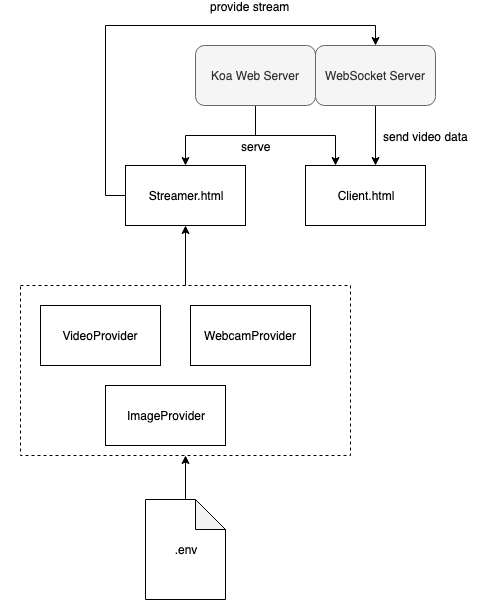

The diagram above was exported from draw.io. Its source (the exported page's mxGraphModel, read from the mxfile embedded in the PNG):
<mxGraphModel dx="918" dy="543" grid="1" gridSize="10" guides="1" tooltips="1" connect="1" arrows="1" fold="1" page="1" pageScale="1" pageWidth="827" pageHeight="1169" math="0" shadow="0">
  <root>
    <mxCell id="0" />
    <mxCell id="1" parent="0" />
    <mxCell id="BwQv-VnUtLIjeO5JH-r8-4" style="edgeStyle=orthogonalEdgeStyle;rounded=0;orthogonalLoop=1;jettySize=auto;html=1;exitX=0.5;exitY=1;exitDx=0;exitDy=0;" edge="1" parent="1" source="BwQv-VnUtLIjeO5JH-r8-1" target="BwQv-VnUtLIjeO5JH-r8-3">
      <mxGeometry relative="1" as="geometry" />
    </mxCell>
    <mxCell id="BwQv-VnUtLIjeO5JH-r8-18" style="edgeStyle=orthogonalEdgeStyle;rounded=0;orthogonalLoop=1;jettySize=auto;html=1;exitX=0.5;exitY=1;exitDx=0;exitDy=0;entryX=0.25;entryY=0;entryDx=0;entryDy=0;" edge="1" parent="1" source="BwQv-VnUtLIjeO5JH-r8-1" target="BwQv-VnUtLIjeO5JH-r8-17">
      <mxGeometry relative="1" as="geometry" />
    </mxCell>
    <mxCell id="BwQv-VnUtLIjeO5JH-r8-23" value="serve&lt;br&gt;" style="text;html=1;resizable=0;points=[];align=center;verticalAlign=middle;labelBackgroundColor=#ffffff;" vertex="1" connectable="0" parent="BwQv-VnUtLIjeO5JH-r8-18">
      <mxGeometry x="-0.6714" y="-2" relative="1" as="geometry">
        <mxPoint x="2" y="17" as="offset" />
      </mxGeometry>
    </mxCell>
    <mxCell id="BwQv-VnUtLIjeO5JH-r8-1" value="Koa Web Server&lt;br&gt;" style="rounded=1;whiteSpace=wrap;html=1;fillColor=#f5f5f5;strokeColor=#666666;fontColor=#333333;" vertex="1" parent="1">
      <mxGeometry x="260" y="130" width="120" height="60" as="geometry" />
    </mxCell>
    <mxCell id="BwQv-VnUtLIjeO5JH-r8-20" style="edgeStyle=orthogonalEdgeStyle;rounded=0;orthogonalLoop=1;jettySize=auto;html=1;exitX=0.5;exitY=1;exitDx=0;exitDy=0;entryX=0.583;entryY=0;entryDx=0;entryDy=0;entryPerimeter=0;" edge="1" parent="1" source="BwQv-VnUtLIjeO5JH-r8-2" target="BwQv-VnUtLIjeO5JH-r8-17">
      <mxGeometry relative="1" as="geometry" />
    </mxCell>
    <mxCell id="BwQv-VnUtLIjeO5JH-r8-22" value="send video data" style="text;html=1;resizable=0;points=[];align=center;verticalAlign=middle;labelBackgroundColor=#ffffff;" vertex="1" connectable="0" parent="BwQv-VnUtLIjeO5JH-r8-20">
      <mxGeometry x="-0.1" relative="1" as="geometry">
        <mxPoint x="50" y="3" as="offset" />
      </mxGeometry>
    </mxCell>
    <mxCell id="BwQv-VnUtLIjeO5JH-r8-2" value="WebSocket Server" style="rounded=1;whiteSpace=wrap;html=1;fillColor=#f5f5f5;strokeColor=#666666;fontColor=#333333;" vertex="1" parent="1">
      <mxGeometry x="380" y="130" width="120" height="60" as="geometry" />
    </mxCell>
    <mxCell id="BwQv-VnUtLIjeO5JH-r8-19" style="edgeStyle=orthogonalEdgeStyle;rounded=0;orthogonalLoop=1;jettySize=auto;html=1;exitX=0;exitY=0.5;exitDx=0;exitDy=0;entryX=0.5;entryY=0;entryDx=0;entryDy=0;" edge="1" parent="1" source="BwQv-VnUtLIjeO5JH-r8-3" target="BwQv-VnUtLIjeO5JH-r8-2">
      <mxGeometry relative="1" as="geometry" />
    </mxCell>
    <mxCell id="BwQv-VnUtLIjeO5JH-r8-21" value="provide stream&lt;br&gt;" style="text;html=1;resizable=0;points=[];align=center;verticalAlign=middle;labelBackgroundColor=#ffffff;" vertex="1" connectable="0" parent="BwQv-VnUtLIjeO5JH-r8-19">
      <mxGeometry x="0.387" relative="1" as="geometry">
        <mxPoint x="1" y="-20" as="offset" />
      </mxGeometry>
    </mxCell>
    <mxCell id="BwQv-VnUtLIjeO5JH-r8-3" value="Streamer.html&lt;br&gt;" style="rounded=0;whiteSpace=wrap;html=1;" vertex="1" parent="1">
      <mxGeometry x="190" y="250" width="120" height="60" as="geometry" />
    </mxCell>
    <mxCell id="BwQv-VnUtLIjeO5JH-r8-13" style="edgeStyle=orthogonalEdgeStyle;rounded=0;orthogonalLoop=1;jettySize=auto;html=1;exitX=0.5;exitY=0;exitDx=0;exitDy=0;entryX=0.5;entryY=1;entryDx=0;entryDy=0;" edge="1" parent="1" source="BwQv-VnUtLIjeO5JH-r8-9" target="BwQv-VnUtLIjeO5JH-r8-3">
      <mxGeometry relative="1" as="geometry" />
    </mxCell>
    <mxCell id="BwQv-VnUtLIjeO5JH-r8-15" style="edgeStyle=orthogonalEdgeStyle;rounded=0;orthogonalLoop=1;jettySize=auto;html=1;exitX=0.5;exitY=0;exitDx=0;exitDy=0;exitPerimeter=0;entryX=0.5;entryY=1;entryDx=0;entryDy=0;" edge="1" parent="1" source="BwQv-VnUtLIjeO5JH-r8-11" target="BwQv-VnUtLIjeO5JH-r8-9">
      <mxGeometry relative="1" as="geometry" />
    </mxCell>
    <mxCell id="BwQv-VnUtLIjeO5JH-r8-11" value=".env" style="shape=note;whiteSpace=wrap;html=1;backgroundOutline=1;darkOpacity=0.05;rounded=1;fillColor=#ffffff;" vertex="1" parent="1">
      <mxGeometry x="210" y="584" width="80" height="100" as="geometry" />
    </mxCell>
    <mxCell id="BwQv-VnUtLIjeO5JH-r8-16" value="" style="group" vertex="1" connectable="0" parent="1">
      <mxGeometry x="65" y="370" width="490" height="170" as="geometry" />
    </mxCell>
    <mxCell id="BwQv-VnUtLIjeO5JH-r8-6" value="VideoProvider&lt;br&gt;" style="rounded=0;whiteSpace=wrap;html=1;" vertex="1" parent="BwQv-VnUtLIjeO5JH-r8-16">
      <mxGeometry x="40" y="20" width="120" height="60" as="geometry" />
    </mxCell>
    <mxCell id="BwQv-VnUtLIjeO5JH-r8-7" value="WebcamProvider&lt;br&gt;" style="rounded=0;whiteSpace=wrap;html=1;" vertex="1" parent="BwQv-VnUtLIjeO5JH-r8-16">
      <mxGeometry x="190" y="20" width="120" height="60" as="geometry" />
    </mxCell>
    <mxCell id="BwQv-VnUtLIjeO5JH-r8-8" value="ImageProvider&lt;br&gt;" style="rounded=0;whiteSpace=wrap;html=1;" vertex="1" parent="BwQv-VnUtLIjeO5JH-r8-16">
      <mxGeometry x="105" y="100" width="120" height="60" as="geometry" />
    </mxCell>
    <mxCell id="BwQv-VnUtLIjeO5JH-r8-9" value="" style="rounded=0;whiteSpace=wrap;html=1;fillColor=none;dashed=1;" vertex="1" parent="1">
      <mxGeometry x="85" y="370" width="330" height="170" as="geometry" />
    </mxCell>
    <mxCell id="BwQv-VnUtLIjeO5JH-r8-17" value="Client.html&lt;br&gt;" style="rounded=0;whiteSpace=wrap;html=1;" vertex="1" parent="1">
      <mxGeometry x="370" y="250" width="120" height="60" as="geometry" />
    </mxCell>
  </root>
</mxGraphModel>